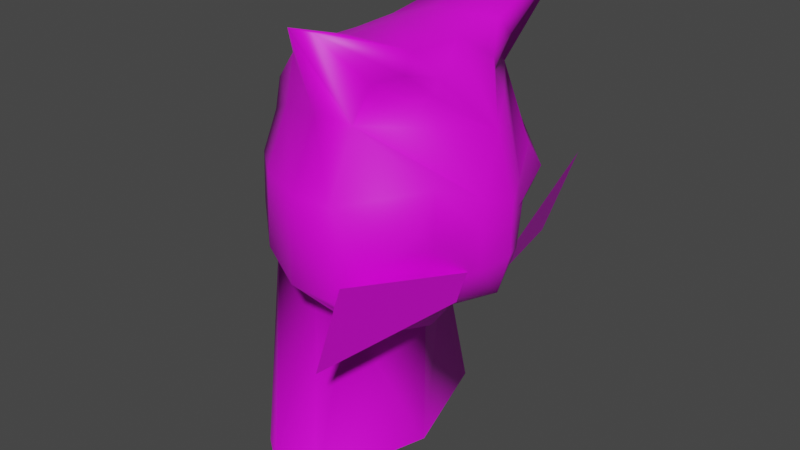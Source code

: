 # Source: cat.blend  (saved by Blender 4.1.23; exported with 4.5.12 LTS)
import bpy
from mathutils import Matrix  # noqa: F401  (used for matrix-valued properties, if any)

bpy.ops.wm.read_factory_settings(use_empty=True)
scene = bpy.context.scene
scene.name = 'Scene'

# ---- collections
col_cat = bpy.data.collections.new('Cat'); scene.collection.children.link(col_cat)

# ---- images (referenced by path relative to the original .blend; pixels are not part of the script)
import os
ASSET_DIR = os.environ.get("B2B_ASSET_DIR", "")  # directory of the original .blend (textures are referenced by path, not embedded)
HERE = os.path.dirname(os.path.abspath(__file__))  # packed textures are extracted next to this script under _unpacked/

def load_image(name, relpath, width, height, colorspace="sRGB"):
    """Load a texture the original file referenced (path relative to the .blend, or extracted next to this script)."""
    p = next((c for c in (os.path.join(HERE, relpath), os.path.join(ASSET_DIR, relpath)) if relpath and os.path.exists(c)), "")
    if p:
        img = bpy.data.images.load(p, check_existing=True)
        img.name = name
    else:  # same state as the original file: an image datablock whose file is absent (Cycles renders it pink)
        img = bpy.data.images.new(name, width, height)
        img.source = "FILE"
        img.filepath = "//" + (relpath or name)
    img.colorspace_settings.name = colorspace
    return img
img_cat_png = load_image('cat.png', 'cat.png', 1024, 1024, 'sRGB')

# ---- materials (node trees are filled in below, after node groups)
mat_material = bpy.data.materials.new('Material')
mat_material.alpha_threshold = 0.0
mat_material.use_transparent_shadow = False
mat_material.roughness = 0.5
mat_material.line_color = (0.0, 0.0, 0.0, 1.0)

# ---- material node trees
mat_material.use_nodes = True; mat_material.node_tree.nodes.clear()
_N = mat_material.node_tree.nodes; _L = mat_material.node_tree.links
n0 = _N.new('ShaderNodeOutputMaterial'); n0.name = 'Material Output'; n0.location = (300, 300)
n1 = _N.new('ShaderNodeBsdfPrincipled'); n1.name = 'Principled BSDF'; n1.location = (10, 300)
n1.distribution = 'GGX'
n1.subsurface_method = 'RANDOM_WALK_SKIN'
n1.inputs[3].default_value = 1.45
n1.inputs[27].default_value = (0.0, 0.0, 0.0, 1.0)
n1.inputs[28].default_value = 1.0
n2 = _N.new('ShaderNodeTexImage'); n2.name = 'Image Texture'; n2.location = (-280, 280)
n2.image = img_cat_png
_L.new(n1.outputs[0], n0.inputs[0])
_L.new(n2.outputs[0], n1.inputs[0])
n0.is_active_output = True

# ---- world
world_world = bpy.data.worlds.new('World'); scene.world = world_world
world_world.use_nodes = True; world_world.node_tree.nodes.clear()
_N = world_world.node_tree.nodes; _L = world_world.node_tree.links
n0 = _N.new('ShaderNodeOutputWorld'); n0.name = 'World Output'; n0.location = (300, 300)
n1 = _N.new('ShaderNodeBackground'); n1.name = 'Background'; n1.location = (10, 300)
n1.inputs[0].default_value = (0.05088, 0.05088, 0.05088, 1.0)
_L.new(n1.outputs[0], n0.inputs[0])
n0.is_active_output = True
world_world.color = (0.05088, 0.05088, 0.05088)
world_world.use_sun_shadow = False
world_world.sun_shadow_jitter_overblur = 0.0

# ---- meshes
me_cat = bpy.data.meshes.new('Cat')
me_cat.from_pydata([(1.067, 0.0, -1.539), (0.873, 0.0, 0.7321), (1.067, 0.0, -0.8097), (0.873, -0.3088, 0.7401), (0.8523, -0.6674, 0.8528), (0.873, -0.5548, 0.4474), (0.873, -0.7184, 0.1198), (0.873, -0.738, -0.3268), (0.873, -0.4011, -0.664), (1.223, 0.0, -0.6419), (1.101, 0.0, -0.8097), (1.223, 0.0, 0.7321), (1.223, -0.3088, 0.7401), (1.223, -0.9094, 0.9625), (1.101, -0.5548, 0.4474), (1.101, -0.7184, 0.1198), (1.101, -0.738, -0.3268), (1.101, -0.4011, -0.664), (1.458, 0.0, 0.3521), (1.556, 0.0, -0.2479), (1.495, 0.0, -0.4683), (1.495, -0.14, 0.07324), (1.495, -0.1412, -0.07745), (1.495, -0.143, -0.2873), (1.556, 0.0, -0.1089), (1.556, 0.0, 0.02158), (1.395, -0.3541, 0.1628), (1.395, -0.4795, -0.002729), (1.395, -0.3369, -0.1118), (1.223, -0.6649, -0.2352), (1.223, -0.375, -0.4747), (0.873, -0.6291, -1.539), (1.097, -0.4341, 0.591), (1.245, -0.3836, 0.6511), (1.293, -0.2842, 0.4009), (1.283, -0.1995, 0.6028), (1.233, -0.2859, 0.5095), (1.267, -0.2387, 0.5382), (0.6319, 0.0, 0.6553), (0.6319, -0.2661, 0.6622), (0.6113, -0.4054, 0.6307), (0.6319, -0.4777, 0.4103), (0.6319, -0.6185, 0.1285), (0.6319, -0.6354, -0.2559), (0.6319, -0.3454, -0.546), (0.6319, -0.6853, -1.544), (0.4014, 0.002868, 0.4475), (0.4024, -0.1898, 0.4519), (0.3888, -0.282, 0.431), (0.4024, -0.3299, 0.2851), (0.4024, -0.4231, 0.0985), (0.4024, -0.4343, -0.156), (0.4024, -0.3524, -0.3481), (0.4024, -0.5046, -1.574), (0.3366, 0.0008643, -0.3301), (0.3376, -0.3035, -1.556), (0.3672, 0.003092, 0.02825), (0.2391, 0.005909, -1.56), (1.342, -0.919, -0.09253), (1.166, -0.8999, -0.601), (1.459, -0.1948, -0.2876), (1.396, -0.1878, -0.4716), (0.873, 0.3088, 0.7401), (0.8523, 0.6674, 0.8528), (0.873, 0.5548, 0.4474), (0.873, 0.7184, 0.1198), (0.873, 0.738, -0.3268), (0.873, 0.4011, -0.664), (1.223, 0.3088, 0.7401), (1.223, 0.9094, 0.9625), (1.101, 0.5548, 0.4474), (1.101, 0.7184, 0.1198), (1.101, 0.738, -0.3268), (1.101, 0.4011, -0.664), (1.495, 0.14, 0.07324), (1.495, 0.1412, -0.07745), (1.495, 0.143, -0.2873), (1.395, 0.3541, 0.1628), (1.395, 0.4795, -0.002729), (1.395, 0.3369, -0.1118), (1.223, 0.6649, -0.2352), (1.223, 0.375, -0.4747), (0.873, 0.6291, -1.539), (1.097, 0.4341, 0.591), (1.245, 0.3836, 0.6511), (1.293, 0.2842, 0.4009), (1.283, 0.1995, 0.6028), (1.233, 0.2859, 0.5095), (1.267, 0.2387, 0.5382), (0.6319, 0.2661, 0.6622), (0.6113, 0.4054, 0.6307), (0.6319, 0.4777, 0.4103), (0.6319, 0.6185, 0.1285), (0.6319, 0.6354, -0.2559), (0.6319, 0.3454, -0.546), (0.6319, 0.6853, -1.544), (0.4014, -0.002868, 0.4475), (0.4024, 0.1898, 0.4519), (0.3888, 0.282, 0.431), (0.4024, 0.3299, 0.2851), (0.4024, 0.4231, 0.0985), (0.4024, 0.4343, -0.156), (0.4024, 0.3524, -0.3481), (0.4024, 0.5046, -1.574), (0.3366, -0.0008643, -0.3301), (0.3376, 0.3035, -1.556), (0.3672, -0.003092, 0.02825), (0.2391, -0.005909, -1.56), (1.342, 0.919, -0.09253), (1.166, 0.8999, -0.601), (1.459, 0.1948, -0.2876), (1.396, 0.1878, -0.4716)], [], [(0, 2, 8, 31), (18, 34, 21), (8, 2, 10, 17), (7, 8, 17, 16), (6, 7, 16, 15), (5, 6, 15, 14), (4, 5, 14, 13), (3, 4, 13, 12), (1, 3, 12, 11), (14, 32, 13), (18, 21, 25), (19, 23, 20), (25, 21, 22, 24), (21, 26, 27, 28, 22), (15, 26, 14), (23, 28, 27, 29, 30), (22, 28, 23), (24, 22, 23, 19), (15, 27, 26), (16, 29, 15), (9, 30, 17, 10), (15, 29, 27), (17, 30, 29, 16), (30, 9, 20, 23), (12, 33, 35), (18, 11, 35), (3, 1, 38, 39), (18, 36, 34), (13, 33, 12), (18, 37, 36), (33, 13, 32), (35, 37, 18), (21, 34, 14, 26), (35, 11, 12), (36, 37, 33), (34, 36, 14), (31, 8, 44, 45), (8, 7, 43, 44), (6, 5, 41, 42), (4, 3, 39, 40), (7, 6, 42, 43), (5, 4, 40, 41), (44, 43, 51, 52), (14, 36, 32), (33, 32, 36), (35, 33, 37), (42, 41, 49, 50), (40, 39, 47, 48), (45, 44, 52, 53), (43, 42, 50, 51), (41, 40, 48, 49), (39, 38, 46, 47), (53, 52, 54, 55), (46, 56, 47), (55, 54, 57), (47, 56, 48), (48, 56, 49), (49, 56, 50), (50, 56, 51), (51, 56, 52), (52, 56, 54), (58, 59, 61, 60), (0, 82, 67, 2), (18, 74, 85), (67, 73, 10, 2), (66, 72, 73, 67), (65, 71, 72, 66), (64, 70, 71, 65), (63, 69, 70, 64), (62, 68, 69, 63), (1, 11, 68, 62), (70, 69, 83), (18, 25, 74), (19, 20, 76), (25, 24, 75, 74), (74, 75, 79, 78, 77), (71, 70, 77), (76, 81, 80, 78, 79), (75, 76, 79), (24, 19, 76, 75), (71, 77, 78), (72, 71, 80), (9, 10, 73, 81), (71, 78, 80), (73, 72, 80, 81), (81, 76, 20, 9), (68, 86, 84), (18, 86, 11), (62, 89, 38, 1), (18, 85, 87), (69, 68, 84), (18, 87, 88), (84, 83, 69), (86, 18, 88), (74, 77, 70, 85), (86, 68, 11), (87, 84, 88), (85, 70, 87), (82, 95, 94, 67), (67, 94, 93, 66), (65, 92, 91, 64), (63, 90, 89, 62), (66, 93, 92, 65), (64, 91, 90, 63), (94, 102, 101, 93), (70, 83, 87), (84, 87, 83), (86, 88, 84), (92, 100, 99, 91), (90, 98, 97, 89), (95, 103, 102, 94), (93, 101, 100, 92), (91, 99, 98, 90), (89, 97, 96, 38), (103, 105, 104, 102), (96, 97, 106), (105, 107, 104), (97, 98, 106), (98, 99, 106), (99, 100, 106), (100, 101, 106), (101, 102, 106), (102, 104, 106), (108, 110, 111, 109)])
me_cat.polygons.foreach_set('use_smooth', [1, 1, 1, 1, 1, 1, 1, 1, 1, 1, 1, 1, 1, 1, 1, 1, 1, 1, 1, 1, 1, 1, 1, 1, 1, 1, 1, 1, 1, 1, 1, 1, 1, 1, 1, 1, 1, 1, 1, 1, 1, 1, 1, 1, 1, 1, 1, 1, 1, 1, 1, 1, 1, 1, 1, 1, 1, 1, 1, 1, 1, 0, 1, 1, 1, 1, 1, 1, 1, 1, 1, 1, 1, 1, 1, 1, 1, 1, 1, 1, 1, 1, 1, 1, 1, 1, 1, 1, 1, 1, 1, 1, 1, 1, 1, 1, 1, 1, 1, 1, 1, 1, 1, 1, 1, 1, 1, 1, 1, 1, 1, 1, 1, 1, 1, 1, 1, 1, 1, 1, 1, 1, 1, 0])
_uv = me_cat.uv_layers.new(name='UVMap')
_uv.uv.foreach_set('vector', [0.9322, 0.006206, 0.9086, 0.1864, 0.6146, 0.2471, 0.4858, 0.01335, 0.8744, 0.685, 0.6722, 0.7012, 0.7727, 0.5669, 0.2167, 0.297, 0.178, 0.3255, 0.1827, 0.3285, 0.2488, 0.3195, 0.2832, 0.3404, 0.2167, 0.297, 0.2488, 0.3195, 0.316, 0.3634, 0.2898, 0.4601, 0.2832, 0.3404, 0.316, 0.3634, 0.3237, 0.481, 0.265, 0.5679, 0.2898, 0.4601, 0.3237, 0.481, 0.2999, 0.5862, 0.2944, 0.6789, 0.265, 0.5679, 0.2999, 0.5862, 0.409, 0.7217, 0.2233, 0.6736, 0.2944, 0.6789, 0.409, 0.7217, 0.2774, 0.6971, 0.1668, 0.6937, 0.2233, 0.6736, 0.2774, 0.6971, 0.2209, 0.7154, 0.4797, 0.7166, 0.5666, 0.778, 0.2245, 0.9213, 0.8744, 0.685, 0.7727, 0.5669, 0.8712, 0.5467, 0.8685, 0.4339, 0.7677, 0.4165, 0.8664, 0.3417, 0.8712, 0.5467, 0.7727, 0.5669, 0.7706, 0.504, 0.8699, 0.4921, 0.7727, 0.5669, 0.6218, 0.6018, 0.5324, 0.5319, 0.6325, 0.488, 0.7706, 0.504, 0.3635, 0.5799, 0.6218, 0.6018, 0.4797, 0.7166, 0.7677, 0.4165, 0.6325, 0.488, 0.5324, 0.5319, 0.4019, 0.435, 0.604, 0.3373, 0.7706, 0.504, 0.6325, 0.488, 0.7677, 0.4165, 0.8699, 0.4921, 0.7706, 0.504, 0.7677, 0.4165, 0.8685, 0.4339, 0.3635, 0.5799, 0.5324, 0.5319, 0.6218, 0.6018, 0.3505, 0.3968, 0.4019, 0.435, 0.3635, 0.5799, 0.8647, 0.2691, 0.604, 0.3373, 0.5853, 0.259, 0.8631, 0.1989, 0.3635, 0.5799, 0.4019, 0.435, 0.5324, 0.5319, 0.5853, 0.259, 0.604, 0.3373, 0.4019, 0.435, 0.3505, 0.3968, 0.604, 0.3373, 0.8647, 0.2691, 0.8664, 0.3417, 0.7677, 0.4165, 0.6569, 0.8419, 0.603, 0.8038, 0.7339, 0.7863, 0.8744, 0.685, 0.8781, 0.8439, 0.7339, 0.7863, 0.2233, 0.6736, 0.1668, 0.6937, 0.1265, 0.6553, 0.1743, 0.6364, 0.8744, 0.685, 0.6717, 0.7463, 0.6722, 0.7012, 0.2245, 0.9213, 0.603, 0.8038, 0.6569, 0.8419, 0.8744, 0.685, 0.7055, 0.7589, 0.6717, 0.7463, 0.603, 0.8038, 0.2245, 0.9213, 0.5666, 0.778, 0.7339, 0.7863, 0.7055, 0.7589, 0.8744, 0.685, 0.7727, 0.5669, 0.6722, 0.7012, 0.4797, 0.7166, 0.6218, 0.6018, 0.7339, 0.7863, 0.8781, 0.8439, 0.6569, 0.8419, 0.6717, 0.7463, 0.7055, 0.7589, 0.603, 0.8038, 0.6722, 0.7012, 0.6717, 0.7463, 0.4797, 0.7166, 0.2313, 0.2073, 0.2167, 0.297, 0.1732, 0.3065, 0.206, 0.1722, 0.2167, 0.297, 0.2832, 0.3404, 0.2288, 0.3452, 0.1732, 0.3065, 0.2898, 0.4601, 0.265, 0.5679, 0.2105, 0.544, 0.2326, 0.45, 0.2944, 0.6789, 0.2233, 0.6736, 0.1743, 0.6364, 0.1967, 0.6138, 0.2832, 0.3404, 0.2898, 0.4601, 0.2326, 0.45, 0.2288, 0.3452, 0.265, 0.5679, 0.2944, 0.6789, 0.1967, 0.6138, 0.2105, 0.544, 0.1732, 0.3065, 0.2288, 0.3452, 0.1565, 0.3705, 0.1217, 0.343, 0.4797, 0.7166, 0.6717, 0.7463, 0.5666, 0.778, 0.603, 0.8038, 0.5666, 0.778, 0.6717, 0.7463, 0.7339, 0.7863, 0.603, 0.8038, 0.7055, 0.7589, 0.2326, 0.45, 0.2105, 0.544, 0.1424, 0.5022, 0.1574, 0.4403, 0.1967, 0.6138, 0.1743, 0.6364, 0.1187, 0.5633, 0.1328, 0.5475, 0.206, 0.1722, 0.1732, 0.3065, 0.1217, 0.343, 0.141, 0.1622, 0.2288, 0.3452, 0.2326, 0.45, 0.1574, 0.4403, 0.1565, 0.3705, 0.2105, 0.544, 0.1967, 0.6138, 0.1328, 0.5475, 0.1424, 0.5022, 0.1743, 0.6364, 0.1265, 0.6553, 0.08513, 0.579, 0.1187, 0.5633, 0.141, 0.1622, 0.1217, 0.343, 0.07165, 0.3677, 0.06365, 0.1587, 0.08513, 0.579, 0.07756, 0.4619, 0.1187, 0.5633, 0.06365, 0.1587, 0.07165, 0.3677, 0.01754, 0.1724, 0.1187, 0.5633, 0.07756, 0.4619, 0.1328, 0.5475, 0.1328, 0.5475, 0.07756, 0.4619, 0.1424, 0.5022, 0.1424, 0.5022, 0.07756, 0.4619, 0.1574, 0.4403, 0.1574, 0.4403, 0.07756, 0.4619, 0.1565, 0.3705, 0.1565, 0.3705, 0.07756, 0.4619, 0.1217, 0.343, 0.1217, 0.343, 0.07756, 0.4619, 0.07165, 0.3677, 0.5147, 0.987, 0.5166, 0.9005, 0.9801, 0.9, 0.9821, 0.9881, 0.9322, 0.006206, 0.4858, 0.01335, 0.6146, 0.2471, 0.9086, 0.1864, 0.8744, 0.685, 0.7727, 0.5669, 0.6722, 0.7012, 0.2167, 0.297, 0.2488, 0.3195, 0.1827, 0.3285, 0.178, 0.3255, 0.2832, 0.3404, 0.316, 0.3634, 0.2488, 0.3195, 0.2167, 0.297, 0.2898, 0.4601, 0.3237, 0.481, 0.316, 0.3634, 0.2832, 0.3404, 0.265, 0.5679, 0.2999, 0.5862, 0.3237, 0.481, 0.2898, 0.4601, 0.2944, 0.6789, 0.409, 0.7217, 0.2999, 0.5862, 0.265, 0.5679, 0.2233, 0.6736, 0.2774, 0.6971, 0.409, 0.7217, 0.2944, 0.6789, 0.1668, 0.6937, 0.2209, 0.7154, 0.2774, 0.6971, 0.2233, 0.6736, 0.4797, 0.7166, 0.2245, 0.9213, 0.5666, 0.778, 0.8744, 0.685, 0.8712, 0.5467, 0.7727, 0.5669, 0.8685, 0.4339, 0.8664, 0.3417, 0.7677, 0.4165, 0.8712, 0.5467, 0.8699, 0.4921, 0.7706, 0.504, 0.7727, 0.5669, 0.7727, 0.5669, 0.7706, 0.504, 0.6325, 0.488, 0.5324, 0.5319, 0.6218, 0.6018, 0.3635, 0.5799, 0.4797, 0.7166, 0.6218, 0.6018, 0.7677, 0.4165, 0.604, 0.3373, 0.4019, 0.435, 0.5324, 0.5319, 0.6325, 0.488, 0.7706, 0.504, 0.7677, 0.4165, 0.6325, 0.488, 0.8699, 0.4921, 0.8685, 0.4339, 0.7677, 0.4165, 0.7706, 0.504, 0.3635, 0.5799, 0.6218, 0.6018, 0.5324, 0.5319, 0.3505, 0.3968, 0.3635, 0.5799, 0.4019, 0.435, 0.8647, 0.2691, 0.8631, 0.1989, 0.5853, 0.259, 0.604, 0.3373, 0.3635, 0.5799, 0.5324, 0.5319, 0.4019, 0.435, 0.5853, 0.259, 0.3505, 0.3968, 0.4019, 0.435, 0.604, 0.3373, 0.604, 0.3373, 0.7677, 0.4165, 0.8664, 0.3417, 0.8647, 0.2691, 0.6569, 0.8419, 0.7339, 0.7863, 0.603, 0.8038, 0.8744, 0.685, 0.7339, 0.7863, 0.8781, 0.8439, 0.2233, 0.6736, 0.1743, 0.6364, 0.1265, 0.6553, 0.1668, 0.6937, 0.8744, 0.685, 0.6722, 0.7012, 0.6717, 0.7463, 0.2245, 0.9213, 0.6569, 0.8419, 0.603, 0.8038, 0.8744, 0.685, 0.6717, 0.7463, 0.7055, 0.7589, 0.603, 0.8038, 0.5666, 0.778, 0.2245, 0.9213, 0.7339, 0.7863, 0.8744, 0.685, 0.7055, 0.7589, 0.7727, 0.5669, 0.6218, 0.6018, 0.4797, 0.7166, 0.6722, 0.7012, 0.7339, 0.7863, 0.6569, 0.8419, 0.8781, 0.8439, 0.6717, 0.7463, 0.603, 0.8038, 0.7055, 0.7589, 0.6722, 0.7012, 0.4797, 0.7166, 0.6717, 0.7463, 0.2313, 0.2073, 0.206, 0.1722, 0.1732, 0.3065, 0.2167, 0.297, 0.2167, 0.297, 0.1732, 0.3065, 0.2288, 0.3452, 0.2832, 0.3404, 0.2898, 0.4601, 0.2326, 0.45, 0.2105, 0.544, 0.265, 0.5679, 0.2944, 0.6789, 0.1967, 0.6138, 0.1743, 0.6364, 0.2233, 0.6736, 0.2832, 0.3404, 0.2288, 0.3452, 0.2326, 0.45, 0.2898, 0.4601, 0.265, 0.5679, 0.2105, 0.544, 0.1967, 0.6138, 0.2944, 0.6789, 0.1732, 0.3065, 0.1217, 0.343, 0.1565, 0.3705, 0.2288, 0.3452, 0.4797, 0.7166, 0.5666, 0.778, 0.6717, 0.7463, 0.603, 0.8038, 0.6717, 0.7463, 0.5666, 0.778, 0.7339, 0.7863, 0.7055, 0.7589, 0.603, 0.8038, 0.2326, 0.45, 0.1574, 0.4403, 0.1424, 0.5022, 0.2105, 0.544, 0.1967, 0.6138, 0.1328, 0.5475, 0.1187, 0.5633, 0.1743, 0.6364, 0.206, 0.1722, 0.141, 0.1622, 0.1217, 0.343, 0.1732, 0.3065, 0.2288, 0.3452, 0.1565, 0.3705, 0.1574, 0.4403, 0.2326, 0.45, 0.2105, 0.544, 0.1424, 0.5022, 0.1328, 0.5475, 0.1967, 0.6138, 0.1743, 0.6364, 0.1187, 0.5633, 0.08513, 0.579, 0.1265, 0.6553, 0.141, 0.1622, 0.06365, 0.1587, 0.07165, 0.3677, 0.1217, 0.343, 0.08513, 0.579, 0.1187, 0.5633, 0.07756, 0.4619, 0.06365, 0.1587, 0.01754, 0.1724, 0.07165, 0.3677, 0.1187, 0.5633, 0.1328, 0.5475, 0.07756, 0.4619, 0.1328, 0.5475, 0.1424, 0.5022, 0.07756, 0.4619, 0.1424, 0.5022, 0.1574, 0.4403, 0.07756, 0.4619, 0.1574, 0.4403, 0.1565, 0.3705, 0.07756, 0.4619, 0.1565, 0.3705, 0.1217, 0.343, 0.07756, 0.4619, 0.1217, 0.343, 0.07165, 0.3677, 0.07756, 0.4619, 0.5147, 0.987, 0.9821, 0.9881, 0.9801, 0.9, 0.5166, 0.9005])
me_cat.materials.append(mat_material)
me_cat.use_mirror_vertex_groups = False
me_cat.update()

# ---- objects
ob_cat = bpy.data.objects.new('Cat', me_cat)

# ---- transforms, parenting, visibility, modifiers, constraints
ob_cat.location = (0.0, 0.0, 1.403)
ob_cat.lock_rotations_4d = False
ob_cat.empty_display_type = 'ARROWS'
ob_cat.lineart.crease_threshold = 0.0

# ---- collection membership
col_cat.objects.link(ob_cat)

# ---- scene / render settings (as saved in the file)
scene.frame_start = 1; scene.frame_end = 250; scene.frame_set(1)
scene.render.engine = 'BLENDER_EEVEE_NEXT'
scene.cycles.sampling_pattern = 'TABULATED_SOBOL'
scene.cycles.use_light_tree = False
scene.eevee.ray_tracing_options.trace_max_roughness = 0.0
scene.view_settings.view_transform = 'Filmic'
bpy.context.view_layer.update()

# ---- added for rendering (the .blend has no active camera and no usable light): camera, sun
cam_auto = bpy.data.cameras.new('AutoCamera')
cam_auto.lens = 50.0
cam_auto.sensor_width = 36.0
cam_auto.clip_end = 1000.0
ob_auto_camera = bpy.data.objects.new('AutoCamera', cam_auto)
scene.collection.objects.link(ob_auto_camera)
ob_auto_camera.location = (4.04133, -3.77264, 3.61217)
ob_auto_camera.rotation_euler = (1.09748, -7.21219e-08, 0.694738)
scene.camera = ob_auto_camera
light_auto_sun = bpy.data.lights.new('AutoSun', 'SUN')
light_auto_sun.energy = 3.0
light_auto_sun.angle = 0.0523599
ob_auto_sun = bpy.data.objects.new('AutoSun', light_auto_sun)
scene.collection.objects.link(ob_auto_sun)
ob_auto_sun.rotation_euler = (0.872665, 0.174533, 0.523599)
bpy.context.view_layer.update()

